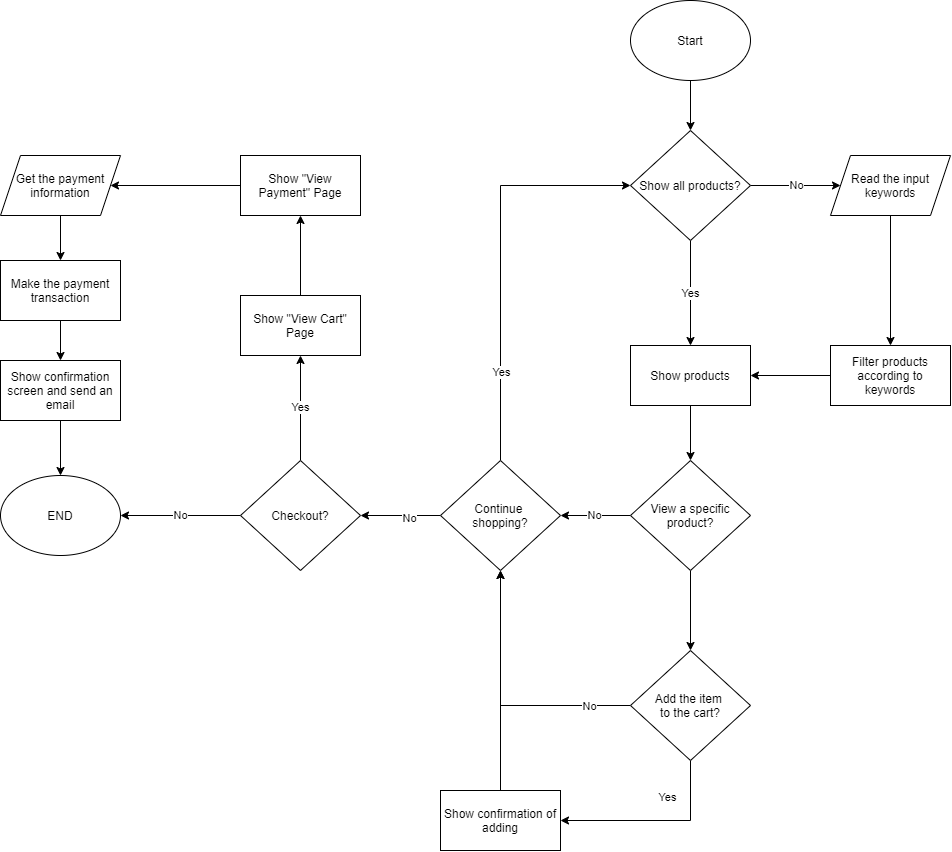

The diagram above was exported from draw.io. Its source (the exported page's mxGraphModel, read from the mxfile embedded in the PNG):
<mxGraphModel dx="1899" dy="821" grid="1" gridSize="10" guides="1" tooltips="1" connect="1" arrows="1" fold="1" page="1" pageScale="1" pageWidth="850" pageHeight="1100" math="0" shadow="0">
  <root>
    <mxCell id="0" />
    <mxCell id="1" parent="0" />
    <mxCell id="4" value="" style="edgeStyle=orthogonalEdgeStyle;rounded=0;orthogonalLoop=1;jettySize=auto;html=1;" edge="1" parent="1" source="2" target="3">
      <mxGeometry relative="1" as="geometry" />
    </mxCell>
    <mxCell id="2" value="Start" style="ellipse;whiteSpace=wrap;html=1;" vertex="1" parent="1">
      <mxGeometry x="410" y="190" width="120" height="80" as="geometry" />
    </mxCell>
    <mxCell id="7" value="Yes" style="edgeStyle=orthogonalEdgeStyle;rounded=0;orthogonalLoop=1;jettySize=auto;html=1;" edge="1" parent="1" source="3" target="6">
      <mxGeometry relative="1" as="geometry" />
    </mxCell>
    <mxCell id="9" value="No" style="edgeStyle=orthogonalEdgeStyle;rounded=0;orthogonalLoop=1;jettySize=auto;html=1;" edge="1" parent="1" source="3" target="8">
      <mxGeometry relative="1" as="geometry" />
    </mxCell>
    <mxCell id="3" value="Show all products?" style="rhombus;whiteSpace=wrap;html=1;" vertex="1" parent="1">
      <mxGeometry x="410" y="320" width="120" height="110" as="geometry" />
    </mxCell>
    <mxCell id="14" value="" style="edgeStyle=orthogonalEdgeStyle;rounded=0;orthogonalLoop=1;jettySize=auto;html=1;" edge="1" parent="1" source="6" target="13">
      <mxGeometry relative="1" as="geometry" />
    </mxCell>
    <mxCell id="6" value="Show products" style="whiteSpace=wrap;html=1;" vertex="1" parent="1">
      <mxGeometry x="410" y="535" width="120" height="60" as="geometry" />
    </mxCell>
    <mxCell id="11" value="" style="edgeStyle=orthogonalEdgeStyle;rounded=0;orthogonalLoop=1;jettySize=auto;html=1;" edge="1" parent="1" source="8" target="10">
      <mxGeometry relative="1" as="geometry" />
    </mxCell>
    <mxCell id="8" value="Read the input keywords" style="shape=parallelogram;perimeter=parallelogramPerimeter;whiteSpace=wrap;html=1;fixedSize=1;" vertex="1" parent="1">
      <mxGeometry x="610" y="345" width="120" height="60" as="geometry" />
    </mxCell>
    <mxCell id="12" style="edgeStyle=orthogonalEdgeStyle;rounded=0;orthogonalLoop=1;jettySize=auto;html=1;entryX=1;entryY=0.5;entryDx=0;entryDy=0;" edge="1" parent="1" source="10" target="6">
      <mxGeometry relative="1" as="geometry" />
    </mxCell>
    <mxCell id="10" value="Filter products according to keywords" style="whiteSpace=wrap;html=1;" vertex="1" parent="1">
      <mxGeometry x="610" y="535" width="120" height="60" as="geometry" />
    </mxCell>
    <mxCell id="17" value="No" style="edgeStyle=orthogonalEdgeStyle;rounded=0;orthogonalLoop=1;jettySize=auto;html=1;" edge="1" parent="1" source="13" target="16">
      <mxGeometry relative="1" as="geometry" />
    </mxCell>
    <mxCell id="21" value="" style="edgeStyle=orthogonalEdgeStyle;rounded=0;orthogonalLoop=1;jettySize=auto;html=1;" edge="1" parent="1" source="13" target="20">
      <mxGeometry relative="1" as="geometry" />
    </mxCell>
    <mxCell id="13" value="View a specific product?" style="rhombus;whiteSpace=wrap;html=1;" vertex="1" parent="1">
      <mxGeometry x="410" y="650" width="120" height="110" as="geometry" />
    </mxCell>
    <mxCell id="28" style="edgeStyle=orthogonalEdgeStyle;rounded=0;orthogonalLoop=1;jettySize=auto;html=1;exitX=0.5;exitY=0;exitDx=0;exitDy=0;entryX=0;entryY=0.5;entryDx=0;entryDy=0;" edge="1" parent="1" source="16" target="3">
      <mxGeometry relative="1" as="geometry" />
    </mxCell>
    <mxCell id="29" value="Yes" style="edgeLabel;html=1;align=center;verticalAlign=middle;resizable=0;points=[];" vertex="1" connectable="0" parent="28">
      <mxGeometry x="-0.5615" relative="1" as="geometry">
        <mxPoint as="offset" />
      </mxGeometry>
    </mxCell>
    <mxCell id="33" value="" style="edgeStyle=orthogonalEdgeStyle;rounded=0;orthogonalLoop=1;jettySize=auto;html=1;" edge="1" parent="1" source="16" target="32">
      <mxGeometry relative="1" as="geometry" />
    </mxCell>
    <mxCell id="34" value="No" style="edgeLabel;html=1;align=center;verticalAlign=middle;resizable=0;points=[];" vertex="1" connectable="0" parent="33">
      <mxGeometry x="-0.225" y="2" relative="1" as="geometry">
        <mxPoint as="offset" />
      </mxGeometry>
    </mxCell>
    <mxCell id="16" value="Continue &lt;br&gt;shopping?" style="rhombus;whiteSpace=wrap;html=1;" vertex="1" parent="1">
      <mxGeometry x="220" y="650" width="120" height="110" as="geometry" />
    </mxCell>
    <mxCell id="22" style="edgeStyle=orthogonalEdgeStyle;rounded=0;orthogonalLoop=1;jettySize=auto;html=1;exitX=0;exitY=0.5;exitDx=0;exitDy=0;" edge="1" parent="1" source="20" target="16">
      <mxGeometry relative="1" as="geometry" />
    </mxCell>
    <mxCell id="23" value="No" style="edgeLabel;html=1;align=center;verticalAlign=middle;resizable=0;points=[];" vertex="1" connectable="0" parent="22">
      <mxGeometry x="-0.6829" relative="1" as="geometry">
        <mxPoint as="offset" />
      </mxGeometry>
    </mxCell>
    <mxCell id="25" value="" style="edgeStyle=orthogonalEdgeStyle;rounded=0;orthogonalLoop=1;jettySize=auto;html=1;" edge="1" parent="1" source="20" target="24">
      <mxGeometry relative="1" as="geometry">
        <Array as="points">
          <mxPoint x="470" y="1010" />
        </Array>
      </mxGeometry>
    </mxCell>
    <mxCell id="26" value="Yes" style="edgeLabel;html=1;align=center;verticalAlign=middle;resizable=0;points=[];" vertex="1" connectable="0" parent="25">
      <mxGeometry x="-0.261" y="-2" relative="1" as="geometry">
        <mxPoint x="-14" y="-22" as="offset" />
      </mxGeometry>
    </mxCell>
    <mxCell id="20" value="Add the item &lt;br&gt;to the cart?" style="rhombus;whiteSpace=wrap;html=1;" vertex="1" parent="1">
      <mxGeometry x="410" y="840" width="120" height="110" as="geometry" />
    </mxCell>
    <mxCell id="27" style="edgeStyle=orthogonalEdgeStyle;rounded=0;orthogonalLoop=1;jettySize=auto;html=1;exitX=0.5;exitY=0;exitDx=0;exitDy=0;entryX=0.5;entryY=1;entryDx=0;entryDy=0;" edge="1" parent="1" source="24" target="16">
      <mxGeometry relative="1" as="geometry">
        <mxPoint x="670" y="770" as="targetPoint" />
      </mxGeometry>
    </mxCell>
    <mxCell id="24" value="Show confirmation of adding" style="whiteSpace=wrap;html=1;" vertex="1" parent="1">
      <mxGeometry x="220" y="980" width="120" height="60" as="geometry" />
    </mxCell>
    <mxCell id="36" value="No" style="edgeStyle=orthogonalEdgeStyle;rounded=0;orthogonalLoop=1;jettySize=auto;html=1;" edge="1" parent="1" source="32" target="35">
      <mxGeometry relative="1" as="geometry" />
    </mxCell>
    <mxCell id="38" value="Yes" style="edgeStyle=orthogonalEdgeStyle;rounded=0;orthogonalLoop=1;jettySize=auto;html=1;" edge="1" parent="1" source="32" target="37">
      <mxGeometry relative="1" as="geometry" />
    </mxCell>
    <mxCell id="32" value="Checkout?" style="rhombus;whiteSpace=wrap;html=1;" vertex="1" parent="1">
      <mxGeometry x="20" y="650" width="120" height="110" as="geometry" />
    </mxCell>
    <mxCell id="35" value="END" style="ellipse;whiteSpace=wrap;html=1;" vertex="1" parent="1">
      <mxGeometry x="-220" y="665" width="120" height="80" as="geometry" />
    </mxCell>
    <mxCell id="40" value="" style="edgeStyle=orthogonalEdgeStyle;rounded=0;orthogonalLoop=1;jettySize=auto;html=1;" edge="1" parent="1" source="37" target="39">
      <mxGeometry relative="1" as="geometry" />
    </mxCell>
    <mxCell id="37" value="Show &quot;View Cart&quot; Page" style="whiteSpace=wrap;html=1;" vertex="1" parent="1">
      <mxGeometry x="20" y="485" width="120" height="60" as="geometry" />
    </mxCell>
    <mxCell id="42" value="" style="edgeStyle=orthogonalEdgeStyle;rounded=0;orthogonalLoop=1;jettySize=auto;html=1;" edge="1" parent="1" source="39" target="41">
      <mxGeometry relative="1" as="geometry" />
    </mxCell>
    <mxCell id="39" value="Show &quot;View Payment&quot; Page" style="whiteSpace=wrap;html=1;" vertex="1" parent="1">
      <mxGeometry x="20" y="345" width="120" height="60" as="geometry" />
    </mxCell>
    <mxCell id="44" value="" style="edgeStyle=orthogonalEdgeStyle;rounded=0;orthogonalLoop=1;jettySize=auto;html=1;" edge="1" parent="1" source="41" target="43">
      <mxGeometry relative="1" as="geometry" />
    </mxCell>
    <mxCell id="41" value="Get the payment information" style="shape=parallelogram;perimeter=parallelogramPerimeter;whiteSpace=wrap;html=1;fixedSize=1;" vertex="1" parent="1">
      <mxGeometry x="-220" y="345" width="120" height="60" as="geometry" />
    </mxCell>
    <mxCell id="46" value="" style="edgeStyle=orthogonalEdgeStyle;rounded=0;orthogonalLoop=1;jettySize=auto;html=1;" edge="1" parent="1" source="43" target="45">
      <mxGeometry relative="1" as="geometry" />
    </mxCell>
    <mxCell id="43" value="Make the payment transaction" style="whiteSpace=wrap;html=1;" vertex="1" parent="1">
      <mxGeometry x="-220" y="450" width="120" height="60" as="geometry" />
    </mxCell>
    <mxCell id="47" style="edgeStyle=orthogonalEdgeStyle;rounded=0;orthogonalLoop=1;jettySize=auto;html=1;exitX=0.5;exitY=1;exitDx=0;exitDy=0;" edge="1" parent="1" source="45" target="35">
      <mxGeometry relative="1" as="geometry" />
    </mxCell>
    <mxCell id="45" value="Show confirmation screen and send an email" style="whiteSpace=wrap;html=1;" vertex="1" parent="1">
      <mxGeometry x="-220" y="550" width="120" height="60" as="geometry" />
    </mxCell>
  </root>
</mxGraphModel>